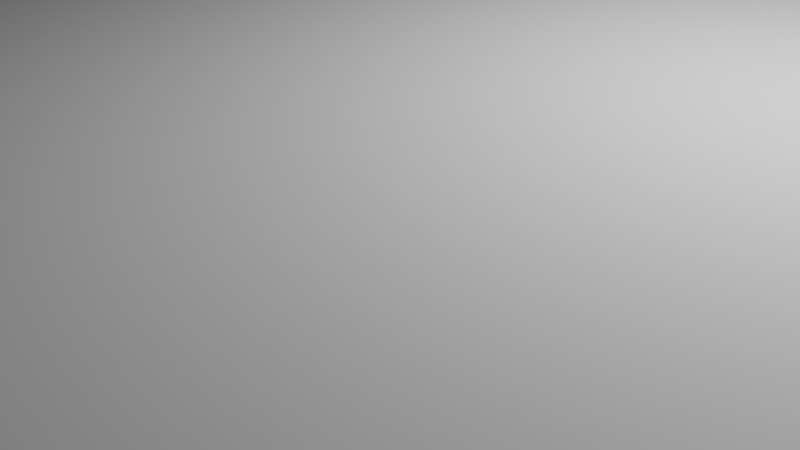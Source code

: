 # Source: cylinder.blend  (saved by Blender 4.2.66; exported with 4.5.12 LTS)
import bpy
from mathutils import Matrix  # noqa: F401  (used for matrix-valued properties, if any)

bpy.ops.wm.read_factory_settings(use_empty=True)
scene = bpy.context.scene
scene.name = 'Scene'

# ---- collections
col_collection = bpy.data.collections.new('Collection'); scene.collection.children.link(col_collection)

# ---- world
world_world = bpy.data.worlds.new('World'); scene.world = world_world
world_world.use_nodes = True; world_world.node_tree.nodes.clear()
_N = world_world.node_tree.nodes; _L = world_world.node_tree.links
n0 = _N.new('ShaderNodeOutputWorld'); n0.name = 'World Output'; n0.location = (300, 300)
n1 = _N.new('ShaderNodeBackground'); n1.name = 'Background'; n1.location = (10, 300)
n1.inputs[0].default_value = (0.05088, 0.05088, 0.05088, 1.0)
_L.new(n1.outputs[0], n0.inputs[0])
n0.is_active_output = True
world_world.color = (0.05088, 0.05088, 0.05088)
world_world.sun_shadow_jitter_overblur = 0.0

# ---- cameras
cam_camera = bpy.data.cameras.new('Camera')
cam_camera.clip_end = 100.0
cam_camera.ortho_scale = 7.314

# ---- lights
light_light = bpy.data.lights.new('Light', 'POINT')
light_light.energy = 1000.0
light_light.shadow_soft_size = 0.1

# ---- meshes
me_cylinder = bpy.data.meshes.new('Cylinder')
me_cylinder.from_pydata([(0.0, 1.0, -1.0), (0.0, 1.0, 1.0), (0.1951, 0.9808, -1.0), (0.1951, 0.9808, 1.0), (0.3827, 0.9239, -1.0), (0.3827, 0.9239, 1.0), (0.5556, 0.8315, -1.0), (0.5556, 0.8315, 1.0), (0.7071, 0.7071, -1.0), (0.7071, 0.7071, 1.0), (0.8315, 0.5556, -1.0), (0.8315, 0.5556, 1.0), (0.9239, 0.3827, -1.0), (0.9239, 0.3827, 1.0), (0.9808, 0.1951, -1.0), (0.9808, 0.1951, 1.0), (1.0, 0.0, -1.0), (1.0, 0.0, 1.0), (0.9808, -0.1951, -1.0), (0.9808, -0.1951, 1.0), (0.9239, -0.3827, -1.0), (0.9239, -0.3827, 1.0), (0.8315, -0.5556, -1.0), (0.8315, -0.5556, 1.0), (0.7071, -0.7071, -1.0), (0.7071, -0.7071, 1.0), (0.5556, -0.8315, -1.0), (0.5556, -0.8315, 1.0), (0.3827, -0.9239, -1.0), (0.3827, -0.9239, 1.0), (0.1951, -0.9808, -1.0), (0.1951, -0.9808, 1.0), (0.0, -1.0, -1.0), (0.0, -1.0, 1.0), (-0.1951, -0.9808, -1.0), (-0.1951, -0.9808, 1.0), (-0.3827, -0.9239, -1.0), (-0.3827, -0.9239, 1.0), (-0.5556, -0.8315, -1.0), (-0.5556, -0.8315, 1.0), (-0.7071, -0.7071, -1.0), (-0.7071, -0.7071, 1.0), (-0.8315, -0.5556, -1.0), (-0.8315, -0.5556, 1.0), (-0.9239, -0.3827, -1.0), (-0.9239, -0.3827, 1.0), (-0.9808, -0.1951, -1.0), (-0.9808, -0.1951, 1.0), (-1.0, 0.0, -1.0), (-1.0, 0.0, 1.0), (-0.9808, 0.1951, -1.0), (-0.9808, 0.1951, 1.0), (-0.9239, 0.3827, -1.0), (-0.9239, 0.3827, 1.0), (-0.8315, 0.5556, -1.0), (-0.8315, 0.5556, 1.0), (-0.7071, 0.7071, -1.0), (-0.7071, 0.7071, 1.0), (-0.5556, 0.8315, -1.0), (-0.5556, 0.8315, 1.0), (-0.3827, 0.9239, -1.0), (-0.3827, 0.9239, 1.0), (-0.1951, 0.9808, -1.0), (-0.1951, 0.9808, 1.0)], [], [(0, 1, 3, 2), (2, 3, 5, 4), (4, 5, 7, 6), (6, 7, 9, 8), (8, 9, 11, 10), (10, 11, 13, 12), (12, 13, 15, 14), (14, 15, 17, 16), (16, 17, 19, 18), (18, 19, 21, 20), (20, 21, 23, 22), (22, 23, 25, 24), (24, 25, 27, 26), (26, 27, 29, 28), (28, 29, 31, 30), (30, 31, 33, 32), (32, 33, 35, 34), (34, 35, 37, 36), (36, 37, 39, 38), (38, 39, 41, 40), (40, 41, 43, 42), (42, 43, 45, 44), (44, 45, 47, 46), (46, 47, 49, 48), (48, 49, 51, 50), (50, 51, 53, 52), (52, 53, 55, 54), (54, 55, 57, 56), (56, 57, 59, 58), (58, 59, 61, 60), (3, 1, 63, 61, 59, 57, 55, 53, 51, 49, 47, 45, 43, 41, 39, 37, 35, 33, 31, 29, 27, 25, 23, 21, 19, 17, 15, 13, 11, 9, 7, 5), (60, 61, 63, 62), (62, 63, 1, 0), (0, 2, 4, 6, 8, 10, 12, 14, 16, 18, 20, 22, 24, 26, 28, 30, 32, 34, 36, 38, 40, 42, 44, 46, 48, 50, 52, 54, 56, 58, 60, 62)])
_uv = me_cylinder.uv_layers.new(name='UVMap')
_uv.uv.foreach_set('vector', [1.0, 0.5, 1.0, 1.0, 0.9688, 1.0, 0.9688, 0.5, 0.9688, 0.5, 0.9688, 1.0, 0.9375, 1.0, 0.9375, 0.5, 0.9375, 0.5, 0.9375, 1.0, 0.9062, 1.0, 0.9062, 0.5, 0.9062, 0.5, 0.9062, 1.0, 0.875, 1.0, 0.875, 0.5, 0.875, 0.5, 0.875, 1.0, 0.8438, 1.0, 0.8438, 0.5, 0.8438, 0.5, 0.8438, 1.0, 0.8125, 1.0, 0.8125, 0.5, 0.8125, 0.5, 0.8125, 1.0, 0.7812, 1.0, 0.7812, 0.5, 0.7812, 0.5, 0.7812, 1.0, 0.75, 1.0, 0.75, 0.5, 0.75, 0.5, 0.75, 1.0, 0.7188, 1.0, 0.7188, 0.5, 0.7188, 0.5, 0.7188, 1.0, 0.6875, 1.0, 0.6875, 0.5, 0.6875, 0.5, 0.6875, 1.0, 0.6562, 1.0, 0.6562, 0.5, 0.6562, 0.5, 0.6562, 1.0, 0.625, 1.0, 0.625, 0.5, 0.625, 0.5, 0.625, 1.0, 0.5938, 1.0, 0.5938, 0.5, 0.5938, 0.5, 0.5938, 1.0, 0.5625, 1.0, 0.5625, 0.5, 0.5625, 0.5, 0.5625, 1.0, 0.5312, 1.0, 0.5312, 0.5, 0.5312, 0.5, 0.5312, 1.0, 0.5, 1.0, 0.5, 0.5, 0.5, 0.5, 0.5, 1.0, 0.4688, 1.0, 0.4688, 0.5, 0.4688, 0.5, 0.4688, 1.0, 0.4375, 1.0, 0.4375, 0.5, 0.4375, 0.5, 0.4375, 1.0, 0.4062, 1.0, 0.4062, 0.5, 0.4062, 0.5, 0.4062, 1.0, 0.375, 1.0, 0.375, 0.5, 0.375, 0.5, 0.375, 1.0, 0.3438, 1.0, 0.3438, 0.5, 0.3438, 0.5, 0.3438, 1.0, 0.3125, 1.0, 0.3125, 0.5, 0.3125, 0.5, 0.3125, 1.0, 0.2812, 1.0, 0.2812, 0.5, 0.2812, 0.5, 0.2812, 1.0, 0.25, 1.0, 0.25, 0.5, 0.25, 0.5, 0.25, 1.0, 0.2188, 1.0, 0.2188, 0.5, 0.2188, 0.5, 0.2188, 1.0, 0.1875, 1.0, 0.1875, 0.5, 0.1875, 0.5, 0.1875, 1.0, 0.1562, 1.0, 0.1562, 0.5, 0.1562, 0.5, 0.1562, 1.0, 0.125, 1.0, 0.125, 0.5, 0.125, 0.5, 0.125, 1.0, 0.09375, 1.0, 0.09375, 0.5, 0.09375, 0.5, 0.09375, 1.0, 0.0625, 1.0, 0.0625, 0.5, 0.2968, 0.4854, 0.25, 0.49, 0.2032, 0.4854, 0.1582, 0.4717, 0.1167, 0.4496, 0.08029, 0.4197, 0.05045, 0.3833, 0.02827, 0.3418, 0.01461, 0.2968, 0.01, 0.25, 0.01461, 0.2032, 0.02827, 0.1582, 0.05045, 0.1167, 0.08029, 0.08029, 0.1167, 0.05045, 0.1582, 0.02827, 0.2032, 0.01461, 0.25, 0.01, 0.2968, 0.01461, 0.3418, 0.02827, 0.3833, 0.05045, 0.4197, 0.08029, 0.4496, 0.1167, 0.4717, 0.1582, 0.4854, 0.2032, 0.49, 0.25, 0.4854, 0.2968, 0.4717, 0.3418, 0.4496, 0.3833, 0.4197, 0.4197, 0.3833, 0.4496, 0.3418, 0.4717, 0.0625, 0.5, 0.0625, 1.0, 0.03125, 1.0, 0.03125, 0.5, 0.03125, 0.5, 0.03125, 1.0, 0.0, 1.0, 0.0, 0.5, 0.75, 0.49, 0.7968, 0.4854, 0.8418, 0.4717, 0.8833, 0.4496, 0.9197, 0.4197, 0.9496, 0.3833, 0.9717, 0.3418, 0.9854, 0.2968, 0.99, 0.25, 0.9854, 0.2032, 0.9717, 0.1582, 0.9496, 0.1167, 0.9197, 0.08029, 0.8833, 0.05045, 0.8418, 0.02827, 0.7968, 0.01461, 0.75, 0.01, 0.7032, 0.01461, 0.6582, 0.02827, 0.6167, 0.05045, 0.5803, 0.08029, 0.5504, 0.1167, 0.5283, 0.1582, 0.5146, 0.2032, 0.51, 0.25, 0.5146, 0.2968, 0.5283, 0.3418, 0.5504, 0.3833, 0.5803, 0.4197, 0.6167, 0.4496, 0.6582, 0.4717, 0.7032, 0.4854])
me_cylinder.update()

# ---- objects
ob_light = bpy.data.objects.new('Light', light_light)
ob_camera = bpy.data.objects.new('Camera', cam_camera)
ob_cylinder = bpy.data.objects.new('Cylinder', me_cylinder)

# ---- transforms, parenting, visibility, modifiers, constraints
ob_light.location = (4.076, 1.005, 5.904)
ob_light.rotation_euler = (0.6503, 0.05522, 1.866)
ob_light.lock_rotations_4d = False
ob_light.empty_display_type = 'ARROWS'
ob_light.color = (0.0, 0.0, 0.0, 0.0)
ob_light.lineart.crease_threshold = 0.0
ob_camera.location = (7.359, -6.926, 4.958)
ob_camera.rotation_euler = (1.109, 0.0, 0.8149)
ob_camera.lock_rotations_4d = False
ob_camera.empty_display_type = 'ARROWS'
ob_camera.color = (0.0, 0.0, 0.0, 0.0)
ob_camera.display_type = 'WIRE'
ob_camera.lineart.crease_threshold = 0.0
ob_cylinder.location = (0.0, 0.0, -7.942)
ob_cylinder.scale = (10.0, 10.0, 10.0)

# ---- collection membership
col_collection.objects.link(ob_light)
col_collection.objects.link(ob_camera)
col_collection.objects.link(ob_cylinder)

# ---- scene / render settings (as saved in the file)
scene.camera = ob_camera
scene.frame_start = 1; scene.frame_end = 250; scene.frame_set(1)
scene.render.engine = 'BLENDER_EEVEE_NEXT'
bpy.context.view_layer.update()
